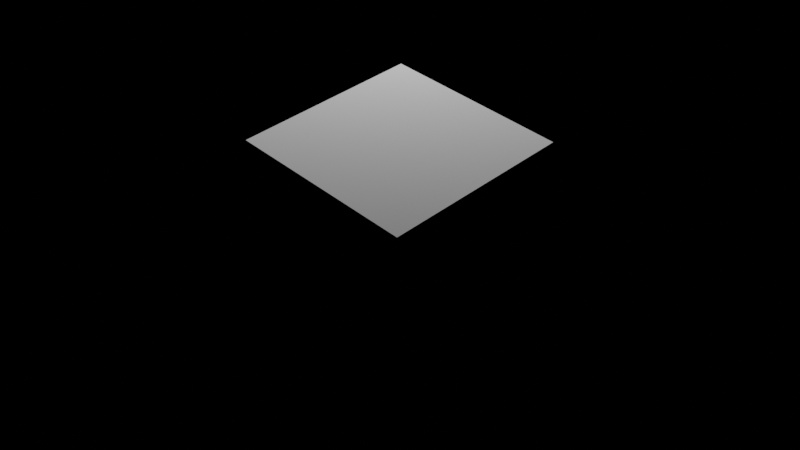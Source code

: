 # Source: startup.blend  (saved by Blender 2.93.21; exported with 4.5.12 LTS)
import bpy
from mathutils import Matrix  # noqa: F401  (used for matrix-valued properties, if any)

bpy.ops.wm.read_factory_settings(use_empty=True)
scene = bpy.context.scene
scene.name = 'Scene'

# ---- collections
col_collection = bpy.data.collections.new('Collection'); scene.collection.children.link(col_collection)

# ---- world
world_world = bpy.data.worlds.new('World'); scene.world = world_world
world_world.use_nodes = True; world_world.node_tree.nodes.clear()
_N = world_world.node_tree.nodes; _L = world_world.node_tree.links
n0 = _N.new('ShaderNodeOutputWorld'); n0.name = 'World Output'; n0.location = (300, 300)
n1 = _N.new('ShaderNodeBackground'); n1.name = 'Background'; n1.location = (10, 300)
n1.inputs[0].default_value = (0.0, 0.0, 0.0, 1.0)
_L.new(n1.outputs[0], n0.inputs[0])
n0.is_active_output = True
world_world.color = (0.05088, 0.05088, 0.05088)
world_world.use_sun_shadow = False
world_world.sun_shadow_jitter_overblur = 0.0

# ---- cameras
cam_camera_001 = bpy.data.cameras.new('Camera.001')
cam_camera_001.clip_end = 1e+07
cam_camera_001.display_size = 10.0

# ---- lights
light_point_001 = bpy.data.lights.new('Point.001', 'POINT')
light_point_001.transmission_factor = 0.0
light_point_001.energy = 1e+06
light_point_001.shadow_soft_size = 0.25
light_point_001.shadow_maximum_resolution = 0.006
light_point_001.use_absolute_resolution = True

# ---- meshes
me_cube_002 = bpy.data.meshes.new('Cube.002')
me_cube_002.from_pydata([(-35.76, -35.76, -35.76), (-35.76, -35.76, 35.76), (-35.76, 35.76, -35.76), (-35.76, 35.76, 35.76), (35.76, -35.76, -35.76), (35.76, -35.76, 35.76), (35.76, 35.76, -35.76), (35.76, 35.76, 35.76)], [], [(0, 1, 3, 2), (2, 3, 7, 6), (6, 7, 5, 4), (4, 5, 1, 0), (2, 6, 4, 0), (7, 3, 1, 5)])
_uv = me_cube_002.uv_layers.new(name='UVMap')
_uv.uv.foreach_set('vector', [0.375, 0.0, 0.625, 0.0, 0.625, 0.25, 0.375, 0.25, 0.375, 0.25, 0.625, 0.25, 0.625, 0.5, 0.375, 0.5, 0.375, 0.5, 0.625, 0.5, 0.625, 0.75, 0.375, 0.75, 0.375, 0.75, 0.625, 0.75, 0.625, 1.0, 0.375, 1.0, 0.125, 0.5, 0.375, 0.5, 0.375, 0.75, 0.125, 0.75, 0.625, 0.5, 0.875, 0.5, 0.875, 0.75, 0.625, 0.75])
me_cube_002.use_remesh_fix_poles = True
me_cube_002.use_remesh_preserve_attributes = False
me_cube_002.update()

# ---- objects
ob_cube = bpy.data.objects.new('Cube', me_cube_002)
ob_point = bpy.data.objects.new('Point', light_point_001)
ob_camera = bpy.data.objects.new('Camera', cam_camera_001)

# ---- transforms, parenting, visibility, modifiers, constraints
ob_cube.location = (0.0, 0.0, 0.0)
ob_point.location = (-110.0, 110.0, 150.0)
ob_point.lineart.crease_threshold = 0.0
ob_camera.location = (218.0, -212.4, 240.1)
ob_camera.rotation_euler = (0.9042, -4.957e-06, 0.7976)
ob_camera.scale = (5.0, 5.0, 5.0)
ob_camera.lineart.crease_threshold = 0.0

# ---- collection membership
scene.collection.objects.link(ob_cube)
col_collection.objects.link(ob_point)
col_collection.objects.link(ob_camera)

# ---- scene / render settings (as saved in the file)
scene.camera = ob_camera
scene.frame_start = 1; scene.frame_end = 250; scene.frame_set(58)
scene.render.engine = 'BLENDER_EEVEE_NEXT'
scene.cycles.use_denoising = False
scene.cycles.samples = 128
scene.cycles.sampling_pattern = 'TABULATED_SOBOL'
scene.cycles.use_adaptive_sampling = False
scene.cycles.use_light_tree = False
scene.eevee.use_gtao = True
scene.eevee.use_raytracing = True
scene.view_settings.view_transform = 'Filmic'
scene.unit_settings.scale_length = 0.01
bpy.context.view_layer.update()
